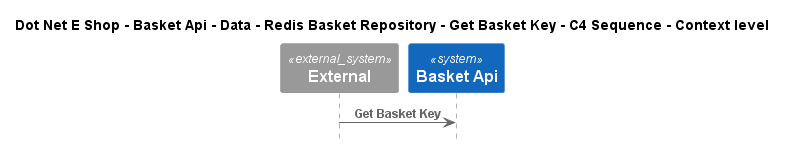

The diagram above was rendered by PlantUML. Its source (embedded in the PNG):
@startuml
!include ..\..\..\..\..\..\..\..\..\.c4s\C4_Sequence.puml

title Dot Net E Shop - Basket Api - Data - Redis Basket Repository - Get Basket Key - C4 Sequence - Context level

System_Ext(C4InterFlow.SoftwareSystems.ExternalSystem, "External", "")
System(DotNetEShop.SoftwareSystems.BasketApi, "Basket Api", "")

Rel(C4InterFlow.SoftwareSystems.ExternalSystem, DotNetEShop.SoftwareSystems.BasketApi, "Get Basket Key")


@enduml